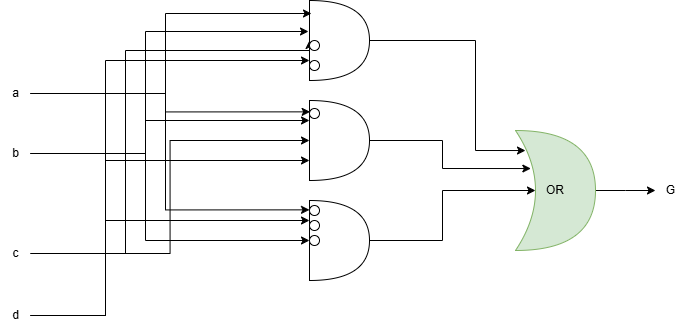

The diagram above was exported from draw.io. Its source (the exported page's mxGraphModel, read from the mxfile embedded in the PNG):
<mxGraphModel dx="1134" dy="637" grid="1" gridSize="10" guides="1" tooltips="1" connect="1" arrows="1" fold="1" page="1" pageScale="1" pageWidth="827" pageHeight="1169" math="0" shadow="0">
  <root>
    <mxCell id="0" />
    <mxCell id="1" parent="0" />
    <mxCell id="-cWH33NFK0EjFAaz6LPd-1" value="" style="shape=or;whiteSpace=wrap;html=1;" vertex="1" parent="1">
      <mxGeometry x="384" y="50" width="60" height="80" as="geometry" />
    </mxCell>
    <mxCell id="-cWH33NFK0EjFAaz6LPd-2" value="" style="shape=or;whiteSpace=wrap;html=1;" vertex="1" parent="1">
      <mxGeometry x="384" y="150" width="60" height="80" as="geometry" />
    </mxCell>
    <mxCell id="-cWH33NFK0EjFAaz6LPd-3" value="" style="shape=or;whiteSpace=wrap;html=1;" vertex="1" parent="1">
      <mxGeometry x="384" y="250" width="60" height="80" as="geometry" />
    </mxCell>
    <mxCell id="-cWH33NFK0EjFAaz6LPd-5" value="a" style="text;html=1;align=center;verticalAlign=middle;resizable=0;points=[];autosize=1;strokeColor=none;fillColor=none;" vertex="1" parent="1">
      <mxGeometry x="75" y="128" width="30" height="30" as="geometry" />
    </mxCell>
    <mxCell id="-cWH33NFK0EjFAaz6LPd-6" value="b" style="text;html=1;align=center;verticalAlign=middle;resizable=0;points=[];autosize=1;strokeColor=none;fillColor=none;" vertex="1" parent="1">
      <mxGeometry x="75" y="188" width="30" height="30" as="geometry" />
    </mxCell>
    <mxCell id="-cWH33NFK0EjFAaz6LPd-7" value="c" style="text;html=1;align=center;verticalAlign=middle;resizable=0;points=[];autosize=1;strokeColor=none;fillColor=none;" vertex="1" parent="1">
      <mxGeometry x="75" y="288" width="30" height="30" as="geometry" />
    </mxCell>
    <mxCell id="-cWH33NFK0EjFAaz6LPd-8" value="d" style="text;html=1;align=center;verticalAlign=middle;resizable=0;points=[];autosize=1;strokeColor=none;fillColor=none;" vertex="1" parent="1">
      <mxGeometry x="75" y="350" width="30" height="30" as="geometry" />
    </mxCell>
    <mxCell id="-cWH33NFK0EjFAaz6LPd-9" style="edgeStyle=orthogonalEdgeStyle;rounded=0;orthogonalLoop=1;jettySize=auto;html=1;entryX=0.033;entryY=0.167;entryDx=0;entryDy=0;entryPerimeter=0;" edge="1" parent="1" source="-cWH33NFK0EjFAaz6LPd-5">
      <mxGeometry relative="1" as="geometry">
        <mxPoint x="386" y="63" as="targetPoint" />
        <Array as="points">
          <mxPoint x="240" y="143" />
          <mxPoint x="240" y="63" />
        </Array>
      </mxGeometry>
    </mxCell>
    <mxCell id="-cWH33NFK0EjFAaz6LPd-10" style="edgeStyle=orthogonalEdgeStyle;rounded=0;orthogonalLoop=1;jettySize=auto;html=1;entryX=0;entryY=0.117;entryDx=0;entryDy=0;entryPerimeter=0;" edge="1" parent="1" source="-cWH33NFK0EjFAaz6LPd-5" target="-cWH33NFK0EjFAaz6LPd-3">
      <mxGeometry relative="1" as="geometry">
        <Array as="points">
          <mxPoint x="240" y="143" />
          <mxPoint x="240" y="259" />
        </Array>
      </mxGeometry>
    </mxCell>
    <mxCell id="-cWH33NFK0EjFAaz6LPd-11" style="edgeStyle=orthogonalEdgeStyle;rounded=0;orthogonalLoop=1;jettySize=auto;html=1;entryX=0.011;entryY=0.142;entryDx=0;entryDy=0;entryPerimeter=0;" edge="1" parent="1" source="-cWH33NFK0EjFAaz6LPd-5" target="-cWH33NFK0EjFAaz6LPd-2">
      <mxGeometry relative="1" as="geometry">
        <Array as="points">
          <mxPoint x="240" y="143" />
          <mxPoint x="240" y="161" />
        </Array>
      </mxGeometry>
    </mxCell>
    <mxCell id="-cWH33NFK0EjFAaz6LPd-13" style="edgeStyle=orthogonalEdgeStyle;rounded=0;orthogonalLoop=1;jettySize=auto;html=1;entryX=-0.011;entryY=0.383;entryDx=0;entryDy=0;entryPerimeter=0;" edge="1" parent="1" source="-cWH33NFK0EjFAaz6LPd-6">
      <mxGeometry relative="1" as="geometry">
        <mxPoint x="383" y="81" as="targetPoint" />
        <Array as="points">
          <mxPoint x="220" y="203" />
          <mxPoint x="220" y="81" />
        </Array>
      </mxGeometry>
    </mxCell>
    <mxCell id="-cWH33NFK0EjFAaz6LPd-14" style="edgeStyle=orthogonalEdgeStyle;rounded=0;orthogonalLoop=1;jettySize=auto;html=1;entryX=0;entryY=0.25;entryDx=0;entryDy=0;entryPerimeter=0;" edge="1" parent="1" source="-cWH33NFK0EjFAaz6LPd-6" target="-cWH33NFK0EjFAaz6LPd-2">
      <mxGeometry relative="1" as="geometry">
        <Array as="points">
          <mxPoint x="220" y="203" />
          <mxPoint x="220" y="170" />
        </Array>
      </mxGeometry>
    </mxCell>
    <mxCell id="-cWH33NFK0EjFAaz6LPd-15" style="edgeStyle=orthogonalEdgeStyle;rounded=0;orthogonalLoop=1;jettySize=auto;html=1;entryX=0;entryY=0.5;entryDx=0;entryDy=0;entryPerimeter=0;" edge="1" parent="1" source="-cWH33NFK0EjFAaz6LPd-6" target="-cWH33NFK0EjFAaz6LPd-3">
      <mxGeometry relative="1" as="geometry">
        <Array as="points">
          <mxPoint x="220" y="203" />
          <mxPoint x="220" y="290" />
        </Array>
      </mxGeometry>
    </mxCell>
    <mxCell id="-cWH33NFK0EjFAaz6LPd-17" style="edgeStyle=orthogonalEdgeStyle;rounded=0;orthogonalLoop=1;jettySize=auto;html=1;entryX=0;entryY=0.5;entryDx=0;entryDy=0;entryPerimeter=0;" edge="1" parent="1" source="-cWH33NFK0EjFAaz6LPd-7">
      <mxGeometry relative="1" as="geometry">
        <mxPoint x="384" y="90" as="targetPoint" />
        <Array as="points">
          <mxPoint x="200" y="303" />
          <mxPoint x="200" y="100" />
          <mxPoint x="384" y="100" />
        </Array>
      </mxGeometry>
    </mxCell>
    <mxCell id="-cWH33NFK0EjFAaz6LPd-18" style="edgeStyle=orthogonalEdgeStyle;rounded=0;orthogonalLoop=1;jettySize=auto;html=1;entryX=0;entryY=0.5;entryDx=0;entryDy=0;entryPerimeter=0;" edge="1" parent="1" source="-cWH33NFK0EjFAaz6LPd-7" target="-cWH33NFK0EjFAaz6LPd-2">
      <mxGeometry relative="1" as="geometry" />
    </mxCell>
    <mxCell id="-cWH33NFK0EjFAaz6LPd-21" style="edgeStyle=orthogonalEdgeStyle;rounded=0;orthogonalLoop=1;jettySize=auto;html=1;entryX=0;entryY=0.75;entryDx=0;entryDy=0;entryPerimeter=0;" edge="1" parent="1" source="-cWH33NFK0EjFAaz6LPd-8">
      <mxGeometry relative="1" as="geometry">
        <mxPoint x="384" y="110" as="targetPoint" />
        <Array as="points">
          <mxPoint x="180" y="365" />
          <mxPoint x="180" y="110" />
        </Array>
      </mxGeometry>
    </mxCell>
    <mxCell id="-cWH33NFK0EjFAaz6LPd-22" style="edgeStyle=orthogonalEdgeStyle;rounded=0;orthogonalLoop=1;jettySize=auto;html=1;entryX=0;entryY=0.75;entryDx=0;entryDy=0;entryPerimeter=0;" edge="1" parent="1" source="-cWH33NFK0EjFAaz6LPd-8" target="-cWH33NFK0EjFAaz6LPd-2">
      <mxGeometry relative="1" as="geometry">
        <Array as="points">
          <mxPoint x="180" y="365" />
          <mxPoint x="180" y="210" />
        </Array>
      </mxGeometry>
    </mxCell>
    <mxCell id="-cWH33NFK0EjFAaz6LPd-23" style="edgeStyle=orthogonalEdgeStyle;rounded=0;orthogonalLoop=1;jettySize=auto;html=1;entryX=0;entryY=0.25;entryDx=0;entryDy=0;entryPerimeter=0;" edge="1" parent="1" source="-cWH33NFK0EjFAaz6LPd-8" target="-cWH33NFK0EjFAaz6LPd-3">
      <mxGeometry relative="1" as="geometry">
        <Array as="points">
          <mxPoint x="180" y="365" />
          <mxPoint x="180" y="270" />
        </Array>
      </mxGeometry>
    </mxCell>
    <mxCell id="-cWH33NFK0EjFAaz6LPd-26" value="" style="ellipse;whiteSpace=wrap;html=1;aspect=fixed;" vertex="1" parent="1">
      <mxGeometry x="384" y="110" width="10" height="10" as="geometry" />
    </mxCell>
    <mxCell id="-cWH33NFK0EjFAaz6LPd-27" value="" style="ellipse;whiteSpace=wrap;html=1;aspect=fixed;" vertex="1" parent="1">
      <mxGeometry x="384" y="90" width="10" height="10" as="geometry" />
    </mxCell>
    <mxCell id="-cWH33NFK0EjFAaz6LPd-28" value="" style="ellipse;whiteSpace=wrap;html=1;aspect=fixed;" vertex="1" parent="1">
      <mxGeometry x="384" y="158" width="10" height="10" as="geometry" />
    </mxCell>
    <mxCell id="-cWH33NFK0EjFAaz6LPd-31" value="" style="ellipse;whiteSpace=wrap;html=1;aspect=fixed;" vertex="1" parent="1">
      <mxGeometry x="384" y="285" width="10" height="10" as="geometry" />
    </mxCell>
    <mxCell id="-cWH33NFK0EjFAaz6LPd-32" value="" style="ellipse;whiteSpace=wrap;html=1;aspect=fixed;" vertex="1" parent="1">
      <mxGeometry x="384" y="270" width="10" height="10" as="geometry" />
    </mxCell>
    <mxCell id="-cWH33NFK0EjFAaz6LPd-33" style="edgeStyle=orthogonalEdgeStyle;rounded=0;orthogonalLoop=1;jettySize=auto;html=1;exitX=1;exitY=0.5;exitDx=0;exitDy=0;exitPerimeter=0;" edge="1" parent="1" source="-cWH33NFK0EjFAaz6LPd-34">
      <mxGeometry relative="1" as="geometry">
        <mxPoint x="730" y="240" as="targetPoint" />
      </mxGeometry>
    </mxCell>
    <mxCell id="-cWH33NFK0EjFAaz6LPd-34" value="OR" style="shape=xor;whiteSpace=wrap;html=1;fillColor=#d5e8d4;strokeColor=#82b366;direction=east;" vertex="1" parent="1">
      <mxGeometry x="590" y="180" width="80" height="120" as="geometry" />
    </mxCell>
    <mxCell id="-cWH33NFK0EjFAaz6LPd-35" style="edgeStyle=orthogonalEdgeStyle;rounded=0;orthogonalLoop=1;jettySize=auto;html=1;exitX=1;exitY=0.5;exitDx=0;exitDy=0;exitPerimeter=0;entryX=0.125;entryY=0.167;entryDx=0;entryDy=0;entryPerimeter=0;" edge="1" parent="1" target="-cWH33NFK0EjFAaz6LPd-34">
      <mxGeometry relative="1" as="geometry">
        <mxPoint x="444" y="90" as="sourcePoint" />
        <Array as="points">
          <mxPoint x="550" y="90" />
          <mxPoint x="550" y="200" />
        </Array>
      </mxGeometry>
    </mxCell>
    <mxCell id="-cWH33NFK0EjFAaz6LPd-36" style="edgeStyle=orthogonalEdgeStyle;rounded=0;orthogonalLoop=1;jettySize=auto;html=1;exitX=1;exitY=0.5;exitDx=0;exitDy=0;exitPerimeter=0;entryX=0.192;entryY=0.317;entryDx=0;entryDy=0;entryPerimeter=0;" edge="1" parent="1" source="-cWH33NFK0EjFAaz6LPd-2" target="-cWH33NFK0EjFAaz6LPd-34">
      <mxGeometry relative="1" as="geometry" />
    </mxCell>
    <mxCell id="-cWH33NFK0EjFAaz6LPd-37" style="edgeStyle=orthogonalEdgeStyle;rounded=0;orthogonalLoop=1;jettySize=auto;html=1;exitX=1;exitY=0.5;exitDx=0;exitDy=0;exitPerimeter=0;entryX=0.25;entryY=0.5;entryDx=0;entryDy=0;entryPerimeter=0;" edge="1" parent="1" source="-cWH33NFK0EjFAaz6LPd-3" target="-cWH33NFK0EjFAaz6LPd-34">
      <mxGeometry relative="1" as="geometry" />
    </mxCell>
    <mxCell id="-cWH33NFK0EjFAaz6LPd-39" value="G" style="text;html=1;align=center;verticalAlign=middle;resizable=0;points=[];autosize=1;strokeColor=none;fillColor=none;" vertex="1" parent="1">
      <mxGeometry x="730" y="225" width="30" height="30" as="geometry" />
    </mxCell>
    <mxCell id="-cWH33NFK0EjFAaz6LPd-41" value="" style="ellipse;whiteSpace=wrap;html=1;aspect=fixed;" vertex="1" parent="1">
      <mxGeometry x="384" y="255" width="10" height="10" as="geometry" />
    </mxCell>
  </root>
</mxGraphModel>